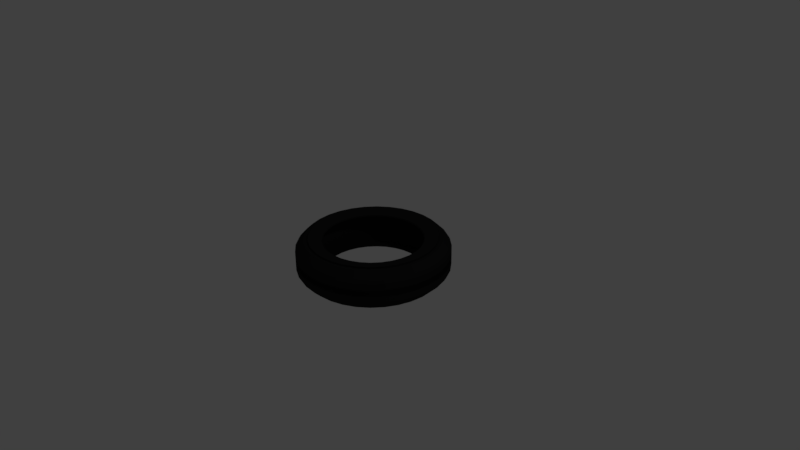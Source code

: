 # Source: tire.blend  (saved by Blender 2.77.0; exported with 4.5.12 LTS)
import bpy
from mathutils import Matrix  # noqa: F401  (used for matrix-valued properties, if any)

bpy.ops.wm.read_factory_settings(use_empty=True)
scene = bpy.context.scene
scene.name = 'Scene'

# ---- collections
col_collection_1 = bpy.data.collections.new('Collection 1'); scene.collection.children.link(col_collection_1)

# ---- materials (node trees are filled in below, after node groups)
mat_material_001 = bpy.data.materials.new('Material.001')
mat_material_001.alpha_threshold = 0.0
mat_material_001.use_transparent_shadow = False
mat_material_001.diffuse_color = (0.01599, 0.01599, 0.01599, 1.0)
mat_material_001.roughness = 0.5

# ---- material node trees

# ---- world
world_world = bpy.data.worlds.new('World'); scene.world = world_world
world_world.color = (0.05088, 0.05088, 0.05088)
world_world.use_sun_shadow = False
world_world.sun_shadow_jitter_overblur = 0.0
world_world.cycles.sampling_method = 'MANUAL'

# ---- cameras
cam_camera = bpy.data.cameras.new('Camera')
cam_camera.clip_end = 100.0
cam_camera.lens = 35.0
cam_camera.sensor_width = 32.0
cam_camera.sensor_height = 18.0
cam_camera.ortho_scale = 7.314
cam_camera.dof.focus_distance = 0.0
cam_camera.dof.aperture_fstop = 128.0

# ---- lights
light_lamp = bpy.data.lights.new('Lamp', 'POINT')
light_lamp.transmission_factor = 0.0
light_lamp.cutoff_distance = 30.0
light_lamp.energy = 100.0
light_lamp.shadow_buffer_clip_start = 1.001
light_lamp.shadow_soft_size = 0.1
light_lamp.shadow_maximum_resolution = 0.006
light_lamp.use_absolute_resolution = True

# ---- meshes
me_cylinder = bpy.data.meshes.new('Cylinder')
me_cylinder.from_pydata([(0.0, 1.0, -0.1686), (0.0, 1.0, 0.5386), (0.1951, 0.9808, -0.1686), (0.1951, 0.9808, 0.5386), (0.3827, 0.9239, -0.1686), (0.3827, 0.9239, 0.5386), (0.5556, 0.8315, -0.1686), (0.5556, 0.8315, 0.5386), (0.7071, 0.7071, -0.1686), (0.7071, 0.7071, 0.5386), (0.8315, 0.5556, -0.1686), (0.8315, 0.5556, 0.5386), (0.9239, 0.3827, -0.1686), (0.9239, 0.3827, 0.5386), (0.9808, 0.1951, -0.1686), (0.9808, 0.1951, 0.5386), (1.0, 7.55e-08, -0.1686), (1.0, 7.55e-08, 0.5386), (0.9808, -0.1951, -0.1686), (0.9808, -0.1951, 0.5386), (0.9239, -0.3827, -0.1686), (0.9239, -0.3827, 0.5386), (0.8315, -0.5556, -0.1686), (0.8315, -0.5556, 0.5386), (0.7071, -0.7071, -0.1686), (0.7071, -0.7071, 0.5386), (0.5556, -0.8315, -0.1686), (0.5556, -0.8315, 0.5386), (0.3827, -0.9239, -0.1686), (0.3827, -0.9239, 0.5386), (0.1951, -0.9808, -0.1686), (0.1951, -0.9808, 0.5386), (-3.258e-07, -1.0, -0.1686), (-3.258e-07, -1.0, 0.5386), (-0.1951, -0.9808, -0.1686), (-0.1951, -0.9808, 0.5386), (-0.3827, -0.9239, -0.1686), (-0.3827, -0.9239, 0.5386), (-0.5556, -0.8315, -0.1686), (-0.5556, -0.8315, 0.5386), (-0.7071, -0.7071, -0.1686), (-0.7071, -0.7071, 0.5386), (-0.8315, -0.5556, -0.1686), (-0.8315, -0.5556, 0.5386), (-0.9239, -0.3827, -0.1686), (-0.9239, -0.3827, 0.5386), (-0.9808, -0.1951, -0.1686), (-0.9808, -0.1951, 0.5386), (-1.0, 9.656e-07, -0.1686), (-1.0, 9.656e-07, 0.5386), (-0.9808, 0.1951, -0.1686), (-0.9808, 0.1951, 0.5386), (-0.9239, 0.3827, -0.1686), (-0.9239, 0.3827, 0.5386), (-0.8315, 0.5556, -0.1686), (-0.8315, 0.5556, 0.5386), (-0.7071, 0.7071, -0.1686), (-0.7071, 0.7071, 0.5386), (-0.5556, 0.8315, -0.1686), (-0.5556, 0.8315, 0.5386), (-0.3827, 0.9239, -0.1686), (-0.3827, 0.9239, 0.5386), (-0.1951, 0.9808, -0.1686), (-0.1951, 0.9808, 0.5386), (0.1907, 0.9585, 0.7017), (3.826e-09, 0.9773, 0.7017), (0.374, 0.9029, 0.7017), (0.543, 0.8126, 0.7017), (0.6911, 0.6911, 0.7017), (0.8126, 0.543, 0.7017), (0.9029, 0.374, 0.7017), (0.9585, 0.1907, 0.7017), (0.9773, 7.959e-08, 0.7017), (0.9585, -0.1907, 0.7017), (0.9029, -0.374, 0.7017), (0.8126, -0.543, 0.7017), (0.6911, -0.6911, 0.7017), (0.543, -0.8126, 0.7017), (0.374, -0.9029, 0.7017), (0.1907, -0.9585, 0.7017), (-3.146e-07, -0.9773, 0.7017), (-0.1907, -0.9585, 0.7017), (-0.374, -0.9029, 0.7017), (-0.543, -0.8126, 0.7017), (-0.6911, -0.6911, 0.7017), (-0.8126, -0.543, 0.7017), (-0.9029, -0.374, 0.7017), (-0.9585, -0.1907, 0.7017), (-0.9773, 9.495e-07, 0.7017), (-0.9585, 0.1907, 0.7017), (-0.9029, 0.374, 0.7017), (-0.8126, 0.543, 0.7017), (-0.6911, 0.6911, 0.7017), (-0.543, 0.8126, 0.7017), (-0.374, 0.9029, 0.7017), (-0.1907, 0.9585, 0.7017), (0.1733, 0.8711, 1.056), (1.57e-08, 0.8881, 1.056), (0.3399, 0.8205, 1.056), (0.4934, 0.7385, 1.056), (0.628, 0.628, 1.056), (0.7385, 0.4934, 1.056), (0.8205, 0.3399, 1.056), (0.8711, 0.1733, 1.056), (0.8881, 1.005e-07, 1.056), (0.8711, -0.1733, 1.056), (0.8205, -0.3399, 1.056), (0.7385, -0.4934, 1.056), (0.628, -0.628, 1.056), (0.4934, -0.7385, 1.056), (0.3399, -0.8205, 1.056), (0.1733, -0.8711, 1.056), (-2.737e-07, -0.8881, 1.056), (-0.1733, -0.8711, 1.056), (-0.3399, -0.8205, 1.056), (-0.4934, -0.7385, 1.056), (-0.628, -0.628, 1.056), (-0.7385, -0.4934, 1.056), (-0.8205, -0.3399, 1.056), (-0.8711, -0.1733, 1.056), (-0.8881, 8.911e-07, 1.056), (-0.8711, 0.1733, 1.056), (-0.8205, 0.3399, 1.056), (-0.7385, 0.4934, 1.056), (-0.628, 0.628, 1.056), (-0.4934, 0.7385, 1.056), (-0.3399, 0.8205, 1.056), (-0.1733, 0.8711, 1.056), (0.1267, 0.6369, 0.923), (3.034e-08, 0.6494, 0.923), (0.2485, 0.5999, 0.923), (0.3608, 0.5399, 0.923), (0.4592, 0.4592, 0.923), (0.5399, 0.3608, 0.923), (0.5999, 0.2485, 0.923), (0.6369, 0.1267, 0.923), (0.6494, 1.516e-07, 0.923), (0.6369, -0.1267, 0.923), (0.5999, -0.2485, 0.923), (0.5399, -0.3608, 0.923), (0.4592, -0.4592, 0.923), (0.3608, -0.5399, 0.923), (0.2485, -0.5999, 0.923), (0.1267, -0.6369, 0.923), (-1.813e-07, -0.6494, 0.923), (-0.1267, -0.6369, 0.923), (-0.2485, -0.5999, 0.923), (-0.3608, -0.5399, 0.923), (-0.4592, -0.4592, 0.923), (-0.5399, -0.3608, 0.923), (-0.5999, -0.2485, 0.923), (-0.6369, -0.1267, 0.923), (-0.6494, 7.296e-07, 0.923), (-0.6369, 0.1267, 0.923), (-0.5999, 0.2485, 0.923), (-0.5399, 0.3608, 0.923), (-0.4592, 0.4592, 0.923), (-0.3608, 0.5399, 0.923), (-0.2485, 0.5999, 0.923), (-0.1267, 0.6369, 0.923), (0.1282, 0.6445, -0.9584), (2.826e-08, 0.6571, -0.9584), (0.2515, 0.6071, -0.9584), (0.3651, 0.5463, -0.9584), (0.4646, 0.4646, -0.9584), (0.5463, 0.3651, -0.9584), (0.6071, 0.2515, -0.9584), (0.6445, 0.1282, -0.9584), (0.6571, 1.504e-07, -0.9584), (0.6445, -0.1282, -0.9584), (0.6071, -0.2515, -0.9584), (0.5463, -0.3651, -0.9584), (0.4646, -0.4646, -0.9584), (0.3651, -0.5463, -0.9584), (0.2515, -0.6071, -0.9584), (0.1282, -0.6445, -0.9584), (-1.858e-07, -0.6571, -0.9584), (-0.1282, -0.6445, -0.9584), (-0.2515, -0.6071, -0.9584), (-0.3651, -0.5463, -0.9584), (-0.4646, -0.4646, -0.9584), (-0.5464, -0.3651, -0.9584), (-0.6071, -0.2515, -0.9584), (-0.6445, -0.1282, -0.9584), (-0.6571, 7.352e-07, -0.9584), (-0.6445, 0.1282, -0.9584), (-0.6071, 0.2515, -0.9584), (-0.5463, 0.3651, -0.9584), (-0.4646, 0.4646, -0.9584), (-0.3651, 0.5464, -0.9584), (-0.2515, 0.6071, -0.9584), (-0.1282, 0.6445, -0.9584), (0.1613, 0.811, 1.075), (1.144e-08, 0.8268, 1.075), (0.3164, 0.7639, 1.075), (0.4594, 0.6875, 1.075), (0.5847, 0.5847, 1.075), (0.6875, 0.4594, 1.075), (0.7639, 0.3164, 1.075), (0.811, 0.1613, 1.075), (0.8268, 1.111e-07, 1.075), (0.811, -0.1613, 1.075), (0.7639, -0.3164, 1.075), (0.6875, -0.4594, 1.075), (0.5847, -0.5847, 1.075), (0.4594, -0.6875, 1.075), (0.3164, -0.7639, 1.075), (0.1613, -0.811, 1.075), (-2.58e-07, -0.8268, 1.075), (-0.1613, -0.811, 1.075), (-0.3164, -0.7639, 1.075), (-0.4594, -0.6875, 1.075), (-0.5847, -0.5847, 1.075), (-0.6875, -0.4594, 1.075), (-0.7639, -0.3164, 1.075), (-0.811, -0.1613, 1.075), (-0.8268, 8.471e-07, 1.075), (-0.811, 0.1613, 1.075), (-0.7639, 0.3164, 1.075), (-0.6875, 0.4594, 1.075), (-0.5847, 0.5847, 1.075), (-0.4594, 0.6875, 1.075), (-0.3164, 0.7639, 1.075), (-0.1613, 0.811, 1.075), (0.1632, 0.8206, -1.112), (9.137e-09, 0.8367, -1.112), (0.3202, 0.773, -1.112), (0.4648, 0.6957, -1.112), (0.5916, 0.5916, -1.112), (0.6957, 0.4648, -1.112), (0.773, 0.3202, -1.112), (0.8206, 0.1632, -1.112), (0.8367, 1.094e-07, -1.112), (0.8206, -0.1632, -1.112), (0.773, -0.3202, -1.112), (0.6957, -0.4648, -1.112), (0.5916, -0.5916, -1.112), (0.4648, -0.6957, -1.112), (0.3202, -0.773, -1.112), (0.1632, -0.8206, -1.112), (-2.635e-07, -0.8367, -1.112), (-0.1632, -0.8206, -1.112), (-0.3202, -0.773, -1.112), (-0.4648, -0.6957, -1.112), (-0.5916, -0.5916, -1.112), (-0.6957, -0.4648, -1.112), (-0.773, -0.3202, -1.112), (-0.8206, -0.1632, -1.112), (-0.8367, 8.541e-07, -1.112), (-0.8206, 0.1632, -1.112), (-0.773, 0.3202, -1.112), (-0.6957, 0.4648, -1.112), (-0.5916, 0.5916, -1.112), (-0.4648, 0.6957, -1.112), (-0.3202, 0.773, -1.112), (-0.1632, 0.8206, -1.112)], [], [(0, 1, 3, 2), (2, 3, 5, 4), (4, 5, 7, 6), (6, 7, 9, 8), (8, 9, 11, 10), (10, 11, 13, 12), (12, 13, 15, 14), (14, 15, 17, 16), (16, 17, 19, 18), (18, 19, 21, 20), (20, 21, 23, 22), (22, 23, 25, 24), (24, 25, 27, 26), (26, 27, 29, 28), (28, 29, 31, 30), (30, 31, 33, 32), (32, 33, 35, 34), (34, 35, 37, 36), (36, 37, 39, 38), (38, 39, 41, 40), (40, 41, 43, 42), (42, 43, 45, 44), (44, 45, 47, 46), (46, 47, 49, 48), (48, 49, 51, 50), (50, 51, 53, 52), (52, 53, 55, 54), (54, 55, 57, 56), (56, 57, 59, 58), (58, 59, 61, 60), (27, 25, 76, 77), (60, 61, 63, 62), (62, 63, 1, 0), (74, 73, 105, 106), (45, 43, 85, 86), (63, 61, 94, 95), (19, 17, 72, 73), (37, 35, 81, 82), (55, 53, 90, 91), (11, 9, 68, 69), (29, 27, 77, 78), (47, 45, 86, 87), (3, 1, 65, 64), (1, 63, 95, 65), (21, 19, 73, 74), (39, 37, 82, 83), (57, 55, 91, 92), (13, 11, 69, 70), (31, 29, 78, 79), (49, 47, 87, 88), (5, 3, 64, 66), (23, 21, 74, 75), (41, 39, 83, 84), (59, 57, 92, 93), (15, 13, 70, 71), (33, 31, 79, 80), (51, 49, 88, 89), (7, 5, 66, 67), (25, 23, 75, 76), (43, 41, 84, 85), (61, 59, 93, 94), (17, 15, 71, 72), (35, 33, 80, 81), (53, 51, 89, 90), (9, 7, 67, 68), (109, 108, 140, 141), (88, 87, 119, 120), (75, 74, 106, 107), (89, 88, 120, 121), (76, 75, 107, 108), (90, 89, 121, 122), (77, 76, 108, 109), (91, 90, 122, 123), (78, 77, 109, 110), (64, 65, 97, 96), (92, 91, 123, 124), (79, 78, 110, 111), (66, 64, 96, 98), (93, 92, 124, 125), (80, 79, 111, 112), (67, 66, 98, 99), (94, 93, 125, 126), (81, 80, 112, 113), (68, 67, 99, 100), (95, 94, 126, 127), (82, 81, 113, 114), (69, 68, 100, 101), (65, 95, 127, 97), (83, 82, 114, 115), (70, 69, 101, 102), (84, 83, 115, 116), (71, 70, 102, 103), (85, 84, 116, 117), (72, 71, 103, 104), (86, 85, 117, 118), (73, 72, 104, 105), (87, 86, 118, 119), (170, 171, 235, 234), (123, 122, 154, 155), (110, 109, 141, 142), (96, 97, 129, 128), (124, 123, 155, 156), (111, 110, 142, 143), (98, 96, 128, 130), (125, 124, 156, 157), (112, 111, 143, 144), (99, 98, 130, 131), (126, 125, 157, 158), (113, 112, 144, 145), (100, 99, 131, 132), (127, 126, 158, 159), (114, 113, 145, 146), (101, 100, 132, 133), (97, 127, 159, 129), (115, 114, 146, 147), (102, 101, 133, 134), (116, 115, 147, 148), (103, 102, 134, 135), (117, 116, 148, 149), (104, 103, 135, 136), (118, 117, 149, 150), (105, 104, 136, 137), (119, 118, 150, 151), (106, 105, 137, 138), (120, 119, 151, 152), (107, 106, 138, 139), (121, 120, 152, 153), (108, 107, 139, 140), (122, 121, 153, 154), (150, 149, 213, 214), (169, 170, 234, 233), (149, 148, 212, 213), (168, 169, 233, 232), (148, 147, 211, 212), (167, 168, 232, 231), (147, 146, 210, 211), (166, 167, 231, 230), (146, 145, 209, 210), (165, 166, 230, 229), (191, 161, 225, 255), (145, 144, 208, 209), (164, 165, 229, 228), (190, 191, 255, 254), (144, 143, 207, 208), (163, 164, 228, 227), (189, 190, 254, 253), (143, 142, 206, 207), (162, 163, 227, 226), (188, 189, 253, 252), (142, 141, 205, 206), (160, 162, 226, 224), (187, 188, 252, 251), (141, 140, 204, 205), (161, 160, 224, 225), (186, 187, 251, 250), (140, 139, 203, 204), (185, 186, 250, 249), (139, 138, 202, 203), (184, 185, 249, 248), (138, 137, 201, 202), (208, 207, 239, 240), (195, 194, 226, 227), (222, 221, 253, 254), (209, 208, 240, 241), (196, 195, 227, 228), (223, 222, 254, 255), (210, 209, 241, 242), (197, 196, 228, 229), (193, 223, 255, 225), (211, 210, 242, 243), (198, 197, 229, 230), (212, 211, 243, 244), (199, 198, 230, 231), (213, 212, 244, 245), (200, 199, 231, 232), (214, 213, 245, 246), (201, 200, 232, 233), (215, 214, 246, 247), (202, 201, 233, 234), (216, 215, 247, 248), (203, 202, 234, 235), (217, 216, 248, 249), (204, 203, 235, 236), (218, 217, 249, 250), (205, 204, 236, 237), (219, 218, 250, 251), (206, 205, 237, 238), (192, 193, 225, 224), (220, 219, 251, 252), (207, 206, 238, 239), (194, 192, 224, 226), (221, 220, 252, 253), (151, 150, 214, 215), (171, 172, 236, 235), (152, 151, 215, 216), (172, 173, 237, 236), (153, 152, 216, 217), (173, 174, 238, 237), (154, 153, 217, 218), (174, 175, 239, 238), (155, 154, 218, 219), (128, 129, 193, 192), (175, 176, 240, 239), (156, 155, 219, 220), (130, 128, 192, 194), (176, 177, 241, 240), (157, 156, 220, 221), (131, 130, 194, 195), (177, 178, 242, 241), (158, 157, 221, 222), (132, 131, 195, 196), (178, 179, 243, 242), (159, 158, 222, 223), (133, 132, 196, 197), (179, 180, 244, 243), (129, 159, 223, 193), (134, 133, 197, 198), (180, 181, 245, 244), (135, 134, 198, 199), (181, 182, 246, 245), (136, 135, 199, 200), (182, 183, 247, 246), (137, 136, 200, 201), (183, 184, 248, 247)])
me_cylinder.materials.append(mat_material_001)
me_cylinder.use_remesh_preserve_volume = False
me_cylinder.use_remesh_preserve_attributes = False
me_cylinder.use_mirror_vertex_groups = False
me_cylinder.update()

# ---- objects
ob_cylinder = bpy.data.objects.new('Cylinder', me_cylinder)
ob_lamp = bpy.data.objects.new('Lamp', light_lamp)
ob_camera = bpy.data.objects.new('Camera', cam_camera)

# ---- transforms, parenting, visibility, modifiers, constraints
ob_cylinder.location = (0.0, 0.0, 0.0)
ob_cylinder.scale = (1.0, 1.0, 0.2455)
ob_cylinder.lineart.crease_threshold = 0.0
_m = ob_cylinder.modifiers.new('Mirror', 'MIRROR')
_m.use_axis = (False, False, True)
ob_lamp.location = (4.076, 1.005, 5.904)
ob_lamp.rotation_euler = (0.6503, 0.05522, 1.866)
ob_lamp.lock_rotations_4d = False
ob_lamp.empty_display_type = 'ARROWS'
ob_lamp.color = (0.0, 0.0, 0.0, 0.0)
ob_lamp.lineart.crease_threshold = 0.0
ob_camera.location = (7.481, -6.508, 5.344)
ob_camera.rotation_euler = (1.109, 0.01082, 0.8149)
ob_camera.lock_rotations_4d = False
ob_camera.empty_display_type = 'ARROWS'
ob_camera.color = (0.0, 0.0, 0.0, 0.0)
ob_camera.display_type = 'WIRE'
ob_camera.lineart.crease_threshold = 0.0

# ---- collection membership
col_collection_1.objects.link(ob_cylinder)
col_collection_1.objects.link(ob_lamp)
col_collection_1.objects.link(ob_camera)

# ---- scene / render settings (as saved in the file)
scene.camera = ob_camera
scene.frame_start = 1; scene.frame_end = 250; scene.frame_set(1)
scene.render.engine = 'BLENDER_EEVEE_NEXT'
scene.render.resolution_percentage = 50
scene.render.dither_intensity = 0.0
scene.cycles.use_denoising = False
scene.cycles.samples = 128
scene.cycles.sampling_pattern = 'TABULATED_SOBOL'
scene.cycles.light_sampling_threshold = 0.0
scene.cycles.use_adaptive_sampling = False
scene.cycles.use_light_tree = False
scene.cycles.blur_glossy = 0.0
scene.cycles.sample_clamp_indirect = 0.0
scene.view_settings.view_transform = 'Standard'
bpy.context.view_layer.update()
